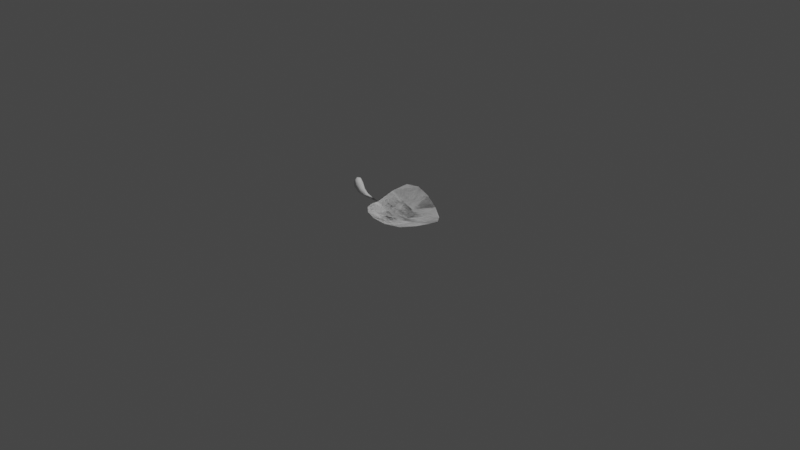 # Source: MixItems.blend  (saved by Blender 2.83.19; exported with 4.5.12 LTS)
import bpy
from mathutils import Matrix  # noqa: F401  (used for matrix-valued properties, if any)

bpy.ops.wm.read_factory_settings(use_empty=True)
scene = bpy.context.scene
scene.name = 'Scene'

# ---- collections
col_collection = bpy.data.collections.new('Collection'); scene.collection.children.link(col_collection)

# ---- world
world_world = bpy.data.worlds.new('World'); scene.world = world_world
world_world.use_nodes = True; world_world.node_tree.nodes.clear()
_N = world_world.node_tree.nodes; _L = world_world.node_tree.links
n0 = _N.new('ShaderNodeOutputWorld'); n0.name = 'World Output'; n0.location = (300, 300)
n1 = _N.new('ShaderNodeBackground'); n1.name = 'Background'; n1.location = (10, 300)
n1.inputs[0].default_value = (0.05088, 0.05088, 0.05088, 1.0)
_L.new(n1.outputs[0], n0.inputs[0])
n0.is_active_output = True
world_world.color = (0.05088, 0.05088, 0.05088)
world_world.use_sun_shadow = False
world_world.sun_shadow_jitter_overblur = 0.0

# ---- cameras
cam_camera = bpy.data.cameras.new('Camera')
cam_camera.clip_end = 100.0
cam_camera.ortho_scale = 7.314

# ---- lights
light_light = bpy.data.lights.new('Light', 'POINT')
light_light.transmission_factor = 0.0
light_light.energy = 1000.0
light_light.shadow_soft_size = 0.1
light_light.shadow_maximum_resolution = 0.006
light_light.use_absolute_resolution = True

# ---- meshes
me_plane = bpy.data.meshes.new('Plane')
me_plane.from_pydata([(-0.1365, -0.3051, 0.1847), (0.2771, -0.2533, 0.09164), (-0.1673, 0.2657, 0.2469), (0.366, 0.2039, 0.07882), (0.01178, -0.356, 0.1298), (0.1103, 0.2979, 0.2004), (-0.3032, -0.01638, 0.09292), (0.4532, -0.01276, 0.1126), (0.000976, -0.01937, 0.002884), (-0.4515, -0.0726, 0.1883), (-0.4515, -0.1463, 0.1883), (-0.4107, -0.1125, 0.2315), (-0.5039, -0.08693, 0.3027), (-0.5039, -0.16, 0.3027), (-0.4529, -0.1265, 0.3326), (-0.2148, -0.1809, 0.153), (0.1371, -0.3227, 0.1), (0.4398, 0.1079, 0.08859), (-0.03906, 0.3076, 0.2477), (-0.0712, -0.3571, 0.1682), (0.2508, 0.2644, 0.1284), (0.0444, 0.1411, 0.07123), (-0.2489, 0.1465, 0.1863), (0.3923, -0.1419, 0.1064), (-0.004889, -0.1859, 0.03593), (-0.1499, -0.01889, 0.04681), (0.2088, -0.01693, 0.0339), (-0.396, -0.06009, 0.1431), (-0.4635, -0.1096, 0.1775), (-0.396, -0.09921, 0.1431), (-0.427, -0.1455, 0.2166), (-0.3772, -0.08126, 0.1696), (-0.427, -0.07924, 0.2166), (-0.5197, -0.1228, 0.3059), (-0.4748, -0.1565, 0.3297), (-0.4748, -0.09417, 0.3297), (-0.4306, -0.1253, 0.2964), (-0.4913, -0.07492, 0.2529), (-0.4913, -0.168, 0.2529), (0.2332, 0.1272, 0.06479), (-0.1119, 0.1479, 0.1199), (-0.1258, -0.1892, 0.07989), (0.176, -0.1688, 0.0519), (-0.4532, -0.08222, 0.2812), (-0.395, -0.1116, 0.1712), (-0.395, -0.0676, 0.1712), (-0.4952, -0.1245, 0.3394), (-0.4532, -0.1658, 0.2812), (-0.508, -0.1206, 0.2428), (-0.4163, -0.0878, 0.1416), (-0.1365, -0.3051, 0.1847), (0.2771, -0.2533, 0.09164), (-0.1673, 0.2657, 0.2469), (0.366, 0.2039, 0.07882), (0.01178, -0.356, 0.1298), (0.1103, 0.2979, 0.2004), (-0.3032, -0.01638, 0.09292), (0.4532, -0.01276, 0.1126), (0.000976, -0.01937, 0.002884), (-0.2148, -0.1809, 0.153), (0.1371, -0.3227, 0.1), (0.4398, 0.1079, 0.08859), (-0.03906, 0.3076, 0.2477), (-0.0712, -0.3571, 0.1682), (0.2508, 0.2644, 0.1284), (0.0444, 0.1411, 0.07123), (-0.2489, 0.1465, 0.1863), (0.3923, -0.1419, 0.1064), (-0.004889, -0.1859, 0.03593), (-0.1499, -0.01889, 0.04681), (0.2088, -0.01693, 0.0339), (0.2332, 0.1272, 0.06479), (-0.1119, 0.1479, 0.1199), (-0.1258, -0.1892, 0.07989), (0.176, -0.1688, 0.0519)], [], [(8, 26, 39, 21), (26, 7, 17, 39), (39, 17, 3, 20), (21, 39, 20, 5), (6, 25, 40, 22), (25, 8, 21, 40), (40, 21, 5, 18), (22, 40, 18, 2), (0, 19, 41, 15), (19, 4, 24, 41), (41, 24, 8, 25), (15, 41, 25, 6), (4, 16, 42, 24), (16, 1, 23, 42), (42, 23, 7, 26), (24, 42, 26, 8), (9, 32, 43, 37), (32, 11, 36, 43), (43, 36, 14, 35), (37, 43, 35, 12), (10, 30, 44, 29), (11, 31, 44, 30), (6, 29, 44, 31), (9, 27, 45, 32), (6, 31, 45, 27), (11, 32, 45, 31), (12, 35, 46, 33), (14, 34, 46, 35), (13, 33, 46, 34), (11, 30, 47, 36), (30, 10, 38, 47), (47, 38, 13, 34), (36, 47, 34, 14), (10, 28, 48, 38), (28, 9, 37, 48), (48, 37, 12, 33), (38, 48, 33, 13), (9, 28, 49, 27), (10, 29, 49, 28), (6, 27, 49, 29), (58, 65, 71, 70), (70, 71, 61, 57), (71, 64, 53, 61), (65, 55, 64, 71), (56, 66, 72, 69), (69, 72, 65, 58), (72, 62, 55, 65), (66, 52, 62, 72), (50, 59, 73, 63), (63, 73, 68, 54), (73, 69, 58, 68), (59, 56, 69, 73), (54, 68, 74, 60), (60, 74, 67, 51), (74, 70, 57, 67), (68, 58, 70, 74)])
me_plane.polygons.foreach_set('use_smooth', [True] * 56)
_uv = me_plane.uv_layers.new(name='UVMap')
_uv.uv.foreach_set('vector', [0.5006, 0.1684, 0.7274, 0.2954, 0.7456, 0.4033, 0.5654, 0.4069, 0.7274, 0.2954, 1.0, 0.5487, 0.9458, 0.4497, 0.7456, 0.4033, 0.7456, 0.4033, 0.9458, 0.4497, 0.8917, 0.3507, 0.7638, 0.5112, 0.5654, 0.4069, 0.7456, 0.4033, 0.7638, 0.5112, 0.6302, 0.6455, 0.2458, 0.4614, 0.3503, 0.2517, 0.4186, 0.4939, 0.2919, 0.6309, 0.3503, 0.2517, 0.5006, 0.1684, 0.5654, 0.4069, 0.4186, 0.4939, 0.4186, 0.4939, 0.5654, 0.4069, 0.6302, 0.6455, 0.487, 0.736, 0.2919, 0.6309, 0.4186, 0.4939, 0.487, 0.736, 0.338, 0.8003, 0.4133, 0.6835, 0.463, 0.5985, 0.4066, 0.4251, 0.3295, 0.5724, 0.463, 0.5985, 0.5386, 0.5246, 0.5196, 0.3465, 0.4066, 0.4251, 0.4066, 0.4251, 0.5196, 0.3465, 0.5006, 0.1684, 0.3503, 0.2517, 0.3295, 0.5724, 0.4066, 0.4251, 0.3503, 0.2517, 0.2458, 0.4614, 0.5386, 0.5246, 0.6571, 0.4692, 0.6922, 0.3823, 0.5196, 0.3465, 0.6571, 0.4692, 0.8014, 0.425, 0.9007, 0.4869, 0.6922, 0.3823, 0.6922, 0.3823, 0.9007, 0.4869, 1.0, 0.5487, 0.7274, 0.2954, 0.5196, 0.3465, 0.6922, 0.3823, 0.7274, 0.2954, 0.5006, 0.1684, 0.1156, 0.5447, 0.1351, 0.671, 0.1119, 0.7894, 0.0715, 0.7279, 0.1351, 0.671, 0.1753, 0.7399, 0.1695, 0.8635, 0.1119, 0.7894, 0.1119, 0.7894, 0.1695, 0.8635, 0.1516, 0.9347, 0.09279, 0.8764, 0.0715, 0.7279, 0.1119, 0.7894, 0.09279, 0.8764, 0.05918, 0.8205, 0.07467, 0.6118, 0.1311, 0.6767, 0.1633, 0.5976, 0.1573, 0.545, 0.1753, 0.7399, 0.2027, 0.6024, 0.1633, 0.5976, 0.1311, 0.6767, 0.2458, 0.4614, 0.1573, 0.545, 0.1633, 0.5976, 0.2027, 0.6024, 0.1156, 0.5447, 0.1709, 0.5093, 0.1659, 0.5916, 0.1351, 0.671, 0.2458, 0.4614, 0.2027, 0.6024, 0.1659, 0.5916, 0.1709, 0.5093, 0.1753, 0.7399, 0.1351, 0.671, 0.1659, 0.5916, 0.2027, 0.6024, 0.05918, 0.8205, 0.09279, 0.8764, 0.06925, 0.8936, 0.04196, 0.8287, 0.1516, 0.9347, 0.09553, 0.9203, 0.06925, 0.8936, 0.09279, 0.8764, 0.04639, 0.8362, 0.04196, 0.8287, 0.06925, 0.8936, 0.09553, 0.9203, 0.1753, 0.7399, 0.1311, 0.6767, 0.1091, 0.7955, 0.1742, 0.8717, 0.1311, 0.6767, 0.07467, 0.6118, 0.04294, 0.719, 0.1091, 0.7955, 0.1091, 0.7955, 0.04294, 0.719, 0.0, 0.8639, 0.09438, 0.932, 0.1742, 0.8717, 0.1091, 0.7955, 0.09438, 0.932, 0.1888, 1.0, 0.0896, 0.5614, 0.09286, 0.5593, 0.05259, 0.7099, 0.0506, 0.7092, 0.09286, 0.5593, 0.1156, 0.5447, 0.0715, 0.7279, 0.05259, 0.7099, 0.05259, 0.7099, 0.0715, 0.7279, 0.05918, 0.8205, 0.04196, 0.8287, 0.0506, 0.7092, 0.05259, 0.7099, 0.04196, 0.8287, 0.04639, 0.8362, 0.0896, 0.5614, 0.08774, 0.5677, 0.1399, 0.5336, 0.1677, 0.5114, 0.07467, 0.6118, 0.1573, 0.545, 0.1399, 0.5336, 0.08774, 0.5677, 0.2458, 0.4614, 0.1677, 0.5114, 0.1399, 0.5336, 0.1573, 0.545, 0.5006, 0.1684, 0.5654, 0.4069, 0.7456, 0.4033, 0.7274, 0.2954, 0.7274, 0.2954, 0.7456, 0.4033, 0.9458, 0.4497, 1.0, 0.5487, 0.7456, 0.4033, 0.7638, 0.5112, 0.8917, 0.3507, 0.9458, 0.4497, 0.5654, 0.4069, 0.6302, 0.6455, 0.7638, 0.5112, 0.7456, 0.4033, 0.2458, 0.4614, 0.2919, 0.6309, 0.4186, 0.4939, 0.3503, 0.2517, 0.3503, 0.2517, 0.4186, 0.4939, 0.5654, 0.4069, 0.5006, 0.1684, 0.4186, 0.4939, 0.487, 0.736, 0.6302, 0.6455, 0.5654, 0.4069, 0.2919, 0.6309, 0.338, 0.8003, 0.487, 0.736, 0.4186, 0.4939, 0.4133, 0.6835, 0.3295, 0.5724, 0.4066, 0.4251, 0.463, 0.5985, 0.463, 0.5985, 0.4066, 0.4251, 0.5196, 0.3465, 0.5386, 0.5246, 0.4066, 0.4251, 0.3503, 0.2517, 0.5006, 0.1684, 0.5196, 0.3465, 0.3295, 0.5724, 0.2458, 0.4614, 0.3503, 0.2517, 0.4066, 0.4251, 0.5386, 0.5246, 0.5196, 0.3465, 0.6922, 0.3823, 0.6571, 0.4692, 0.6571, 0.4692, 0.6922, 0.3823, 0.9007, 0.4869, 0.8014, 0.425, 0.6922, 0.3823, 0.7274, 0.2954, 1.0, 0.5487, 0.9007, 0.4869, 0.5196, 0.3465, 0.5006, 0.1684, 0.7274, 0.2954, 0.6922, 0.3823])
me_plane.use_remesh_fix_poles = True
me_plane.use_remesh_preserve_attributes = False
me_plane.use_mirror_vertex_groups = False
me_plane.update()

# ---- objects
ob_light = bpy.data.objects.new('Light', light_light)
ob_camera = bpy.data.objects.new('Camera', cam_camera)
ob_item_leaf = bpy.data.objects.new('Item_Leaf', me_plane)

# ---- transforms, parenting, visibility, modifiers, constraints
ob_light.location = (4.076, 1.005, 5.904)
ob_light.rotation_euler = (0.6503, 0.05522, 1.866)
ob_light.lock_rotations_4d = False
ob_light.empty_display_type = 'ARROWS'
ob_light.color = (0.0, 0.0, 0.0, 0.0)
ob_light.lineart.crease_threshold = 0.0
ob_camera.location = (7.359, -6.926, 4.958)
ob_camera.rotation_euler = (1.109, 0.0, 0.8149)
ob_camera.lock_rotations_4d = False
ob_camera.empty_display_type = 'ARROWS'
ob_camera.color = (0.0, 0.0, 0.0, 0.0)
ob_camera.display_type = 'WIRE'
ob_camera.lineart.crease_threshold = 0.0
ob_item_leaf.location = (0.0, 0.0, 0.0)
ob_item_leaf.lineart.crease_threshold = 0.0

# ---- collection membership
col_collection.objects.link(ob_light)
col_collection.objects.link(ob_camera)
col_collection.objects.link(ob_item_leaf)

# ---- scene / render settings (as saved in the file)
scene.camera = ob_camera
scene.frame_start = 1; scene.frame_end = 250; scene.frame_set(1)
scene.render.engine = 'BLENDER_EEVEE_NEXT'
scene.cycles.use_denoising = False
scene.cycles.samples = 128
scene.cycles.sampling_pattern = 'TABULATED_SOBOL'
scene.cycles.use_adaptive_sampling = False
scene.cycles.use_light_tree = False
scene.view_settings.view_transform = 'Filmic'
bpy.context.view_layer.update()
